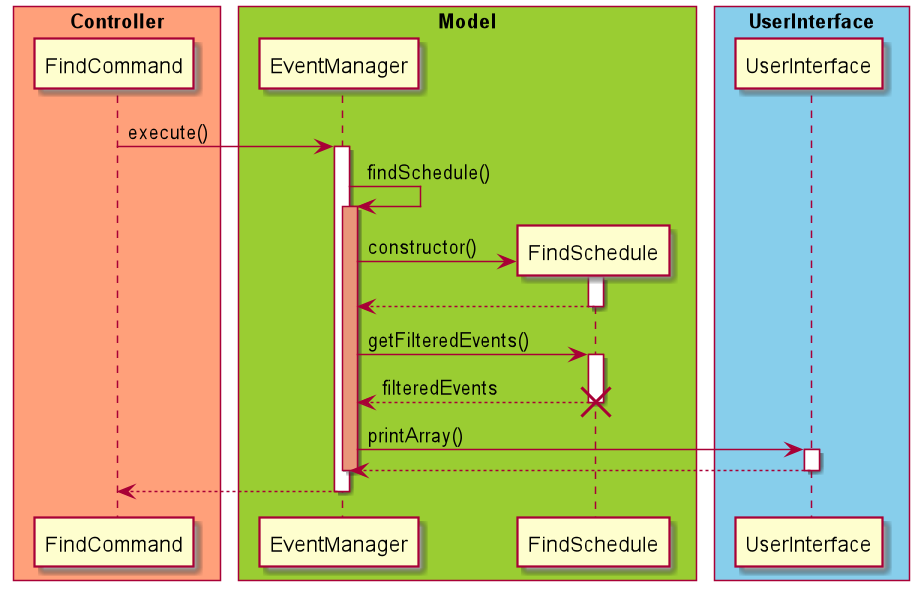

The diagram above was rendered by PlantUML. Its source (embedded in the PNG):
@startuml

skinparam ParticipantPadding 10
skinparam BoxPadding 5

box "Controller" #LightSalmon
participant FindCommand
end box

box "Model" #YellowGreen
participant EventManager
participant FindSchedule
end box

box "UserInterface" #skyblue
participant UserInterface
end box

FindCommand -> EventManager : execute()
activate EventManager
EventManager -> EventManager : findSchedule()
activate EventManager #DarkSalmon
EventManager -> FindSchedule ** : constructor()
activate FindSchedule
FindSchedule --> EventManager
deactivate FindSchedule
EventManager -> FindSchedule : getFilteredEvents()
activate FindSchedule
FindSchedule --> EventManager : filteredEvents
deactivate FindSchedule
destroy FindSchedule
EventManager -> UserInterface : printArray()
activate UserInterface
UserInterface --> EventManager
deactivate UserInterface
deactivate EventManager
EventManager --> FindCommand
deactivate EventManager

@enduml